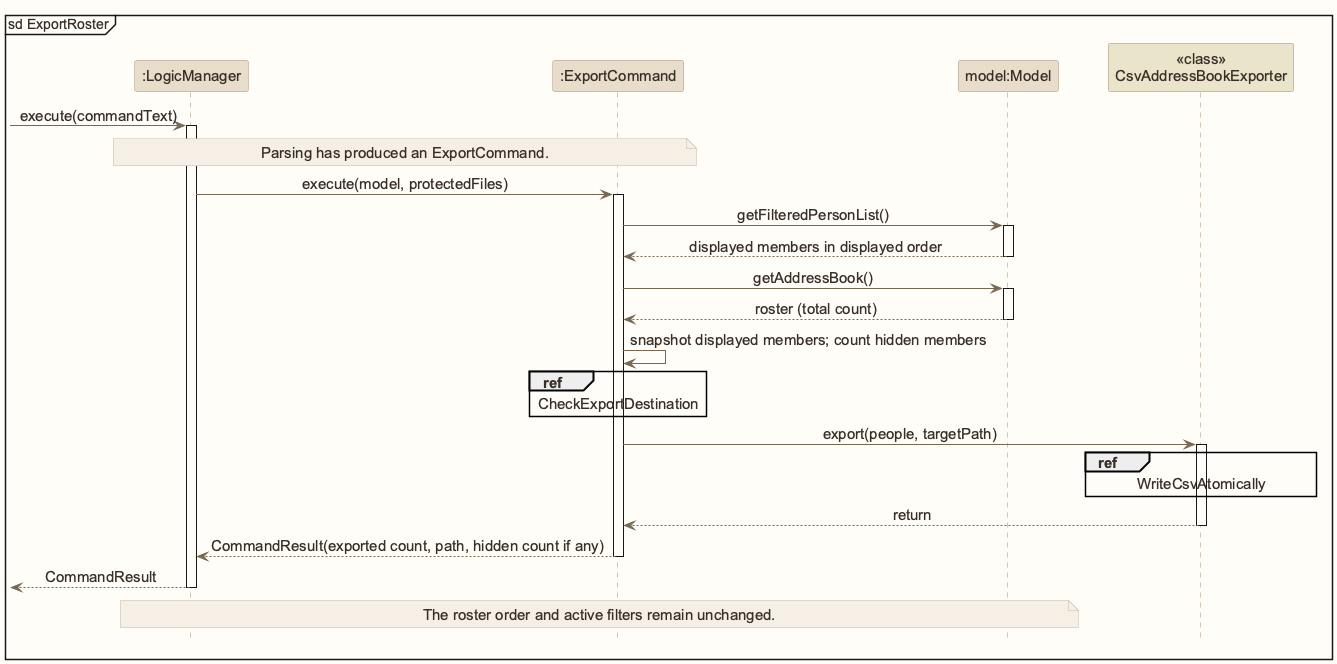

The diagram above was rendered by PlantUML. Its source (embedded in the PNG):
@startuml
!include style.puml
skinparam ArrowFontStyle plain
skinparam DefaultFontSize 15
mainframe sd ExportRoster
participant ":LogicManager" as Logic LOGIC_COLOR
participant ":ExportCommand" as Command LOGIC_COLOR
participant "model:Model" as Model MODEL_COLOR
participant "<<class>>\nCsvAddressBookExporter" as Exporter STORAGE_COLOR
[-> Logic : execute(commandText)
activate Logic
note over Logic,Command : Parsing has produced an ExportCommand.
Logic -> Command : execute(model, protectedFiles)
activate Command
Command -> Model : getFilteredPersonList()
activate Model
Model --> Command : displayed members in displayed order
deactivate Model
Command -> Model : getAddressBook()
activate Model
Model --> Command : roster (total count)
deactivate Model
Command -> Command : snapshot displayed members; count hidden members
ref over Command : CheckExportDestination
Command -> Exporter : export(people, targetPath)
activate Exporter
ref over Exporter : WriteCsvAtomically
Exporter --> Command : return
deactivate Exporter
Command --> Logic : CommandResult(exported count, path, hidden count if any)
deactivate Command
Logic -->[ : CommandResult
deactivate Logic
note over Logic,Model : The roster order and active filters remain unchanged.
@enduml